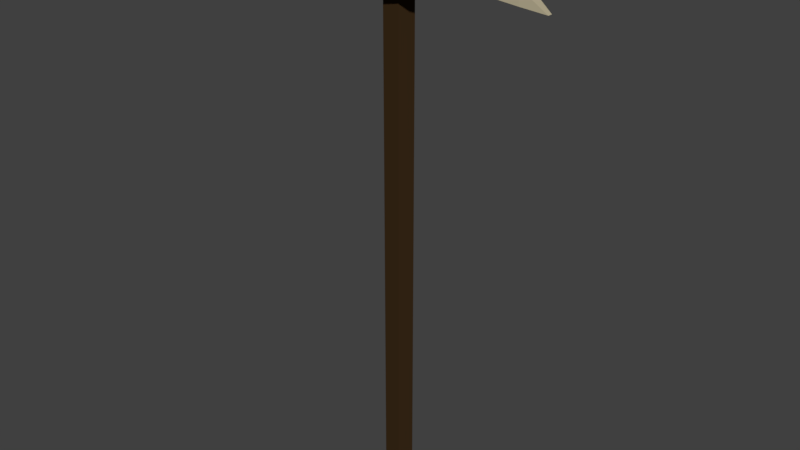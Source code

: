 # Source: PickAxe.blend  (saved by Blender 2.78.0; exported with 4.5.12 LTS)
import bpy
from mathutils import Matrix  # noqa: F401  (used for matrix-valued properties, if any)

bpy.ops.wm.read_factory_settings(use_empty=True)
scene = bpy.context.scene
scene.name = 'Scene'

# ---- collections
col_collection_1 = bpy.data.collections.new('Collection 1'); scene.collection.children.link(col_collection_1)

# ---- materials (node trees are filled in below, after node groups)
mat_axehead = bpy.data.materials.new('AxeHead')
mat_axehead.alpha_threshold = 0.0
mat_axehead.use_transparent_shadow = False
mat_axehead.diffuse_color = (0.4575, 0.4065, 0.2739, 1.0)
mat_axehead.roughness = 0.5
mat_axehandle = bpy.data.materials.new('AxeHandle')
mat_axehandle.alpha_threshold = 0.0
mat_axehandle.use_transparent_shadow = False
mat_axehandle.diffuse_color = (0.04203, 0.02252, 0.008887, 1.0)
mat_axehandle.roughness = 0.5

# ---- material node trees

# ---- world
world_world = bpy.data.worlds.new('World'); scene.world = world_world
world_world.color = (0.05088, 0.05088, 0.05088)
world_world.use_sun_shadow = False
world_world.sun_shadow_jitter_overblur = 0.0
world_world.cycles.sampling_method = 'MANUAL'

# ---- meshes
me_cylinder_002 = bpy.data.meshes.new('Cylinder.002')
me_cylinder_002.from_pydata([(-4.968e-09, 0.5833, -0.04116), (-4.968e-09, 0.5833, 23.04), (0.5547, 0.1802, -0.04116), (0.5547, 0.1802, 23.04), (0.3428, -0.4719, -0.04116), (0.3428, -0.4719, 23.04), (-0.3428, -0.4719, -0.04116), (-0.3428, -0.4719, 23.04), (-0.5547, 0.1802, -0.04116), (-0.5547, 0.1802, 23.04), (6.137, 0.1162, 20.89), (6.137, 0.1162, 20.89), (6.137, -0.08368, 20.89), (6.137, -0.08368, 20.89), (-6.105, 0.2635, 20.89), (-6.105, 0.2395, 20.89), (-6.105, -0.3571, 20.89), (-6.105, -0.1644, 20.89), (-5.085, -0.2538, 21.03), (-4.065, -0.3736, 21.17), (-3.044, -0.446, 21.3), (-2.024, -0.5792, 21.18), (-1.004, -0.7407, 20.68), (0.01598, -0.9837, 20.68), (1.036, -0.7407, 20.68), (2.056, -0.5792, 21.18), (3.076, -0.446, 21.3), (4.096, -0.3736, 21.17), (5.117, -0.2538, 21.03), (-5.085, 0.3896, 21.63), (-4.065, 0.4889, 21.84), (-3.044, 0.5517, 22.04), (-2.024, 0.627, 22.22), (-1.004, 0.7733, 22.55), (0.01598, 1.016, 22.68), (1.036, 0.7733, 22.55), (2.056, 0.6117, 22.22), (3.076, 0.4785, 22.04), (4.096, 0.4061, 21.84), (5.117, 0.2864, 21.63), (5.117, 0.2864, 21.03), (4.096, 0.4061, 21.17), (3.076, 0.4785, 21.3), (2.056, 0.6117, 21.18), (1.036, 0.7733, 20.68), (0.01598, 1.016, 20.68), (-1.004, 0.7733, 20.68), (-2.024, 0.627, 21.18), (-3.044, 0.5517, 21.3), (-4.065, 0.4889, 21.17), (-5.085, 0.3896, 21.03), (5.117, -0.2538, 21.63), (4.096, -0.3736, 21.84), (3.076, -0.446, 22.04), (2.056, -0.5792, 22.22), (1.036, -0.7407, 22.55), (0.01598, -0.9837, 22.68), (-1.004, -0.7407, 22.55), (-2.024, -0.6024, 22.22), (-3.044, -0.5623, 22.04), (-4.065, -0.5127, 21.84), (-5.085, -0.4406, 21.63)], [], [(0, 1, 3, 2), (2, 3, 5, 4), (4, 5, 7, 6), (3, 1, 9, 7, 5), (6, 7, 9, 8), (8, 9, 1, 0), (0, 2, 4, 6, 8), (17, 16, 14, 15), (40, 39, 10, 11), (11, 10, 12, 13), (18, 61, 16, 17), (40, 11, 13, 28), (29, 14, 16, 61), (10, 39, 51, 12), (39, 38, 52, 51), (38, 37, 53, 52), (37, 36, 54, 53), (36, 35, 55, 54), (35, 34, 56, 55), (34, 33, 57, 56), (33, 32, 58, 57), (32, 31, 59, 58), (31, 30, 60, 59), (30, 29, 61, 60), (15, 50, 18, 17), (50, 49, 19, 18), (49, 48, 20, 19), (48, 47, 21, 20), (47, 46, 22, 21), (46, 45, 23, 22), (45, 44, 24, 23), (44, 43, 25, 24), (43, 42, 26, 25), (42, 41, 27, 26), (41, 40, 28, 27), (13, 12, 51, 28), (28, 51, 52, 27), (27, 52, 53, 26), (26, 53, 54, 25), (25, 54, 55, 24), (24, 55, 56, 23), (23, 56, 57, 22), (22, 57, 58, 21), (21, 58, 59, 20), (20, 59, 60, 19), (19, 60, 61, 18), (15, 14, 29, 50), (50, 29, 30, 49), (49, 30, 31, 48), (48, 31, 32, 47), (47, 32, 33, 46), (46, 33, 34, 45), (45, 34, 35, 44), (44, 35, 36, 43), (43, 36, 37, 42), (42, 37, 38, 41), (41, 38, 39, 40)])
me_cylinder_002.polygons.foreach_set('material_index', [1, 1, 1, 1, 1, 1, 1, 0, 0, 0, 0, 0, 0, 0, 0, 0, 0, 0, 0, 0, 0, 0, 0, 0, 0, 0, 0, 0, 0, 0, 0, 0, 0, 0, 0, 0, 0, 0, 0, 0, 0, 0, 0, 0, 0, 0, 0, 0, 0, 0, 0, 0, 0, 0, 0, 0, 0])
me_cylinder_002.materials.append(mat_axehead)
me_cylinder_002.materials.append(mat_axehandle)
me_cylinder_002.use_remesh_preserve_volume = False
me_cylinder_002.use_remesh_preserve_attributes = False
me_cylinder_002.use_mirror_vertex_groups = False
me_cylinder_002.update()

# ---- objects
ob_cylinder = bpy.data.objects.new('Cylinder', me_cylinder_002)

# ---- transforms, parenting, visibility, modifiers, constraints
ob_cylinder.location = (0.0, 0.0, 1.0)
ob_cylinder.lineart.crease_threshold = 0.0

# ---- collection membership
col_collection_1.objects.link(ob_cylinder)

# ---- scene / render settings (as saved in the file)
scene.frame_start = 1; scene.frame_end = 250; scene.frame_set(1)
scene.render.engine = 'BLENDER_EEVEE_NEXT'
scene.render.resolution_percentage = 50
scene.render.dither_intensity = 0.0
scene.cycles.use_denoising = False
scene.cycles.samples = 128
scene.cycles.sampling_pattern = 'TABULATED_SOBOL'
scene.cycles.light_sampling_threshold = 0.0
scene.cycles.use_adaptive_sampling = False
scene.cycles.use_light_tree = False
scene.cycles.blur_glossy = 0.0
scene.cycles.sample_clamp_indirect = 0.0
scene.view_settings.view_transform = 'Standard'
bpy.context.view_layer.update()

# ---- added for rendering (the .blend has no active camera and no usable light): camera, sun
cam_auto = bpy.data.cameras.new('AutoCamera')
cam_auto.lens = 50.0
cam_auto.sensor_width = 36.0
cam_auto.clip_end = 1000.0
ob_auto_camera = bpy.data.objects.new('AutoCamera', cam_auto)
scene.collection.objects.link(ob_auto_camera)
ob_auto_camera.location = (24.2605, -29.0772, 31.8956)
ob_auto_camera.rotation_euler = (1.09748, -7.21219e-08, 0.694738)
scene.camera = ob_auto_camera
light_auto_sun = bpy.data.lights.new('AutoSun', 'SUN')
light_auto_sun.energy = 3.0
light_auto_sun.angle = 0.0523599
ob_auto_sun = bpy.data.objects.new('AutoSun', light_auto_sun)
scene.collection.objects.link(ob_auto_sun)
ob_auto_sun.rotation_euler = (0.872665, 0.174533, 0.523599)
bpy.context.view_layer.update()

